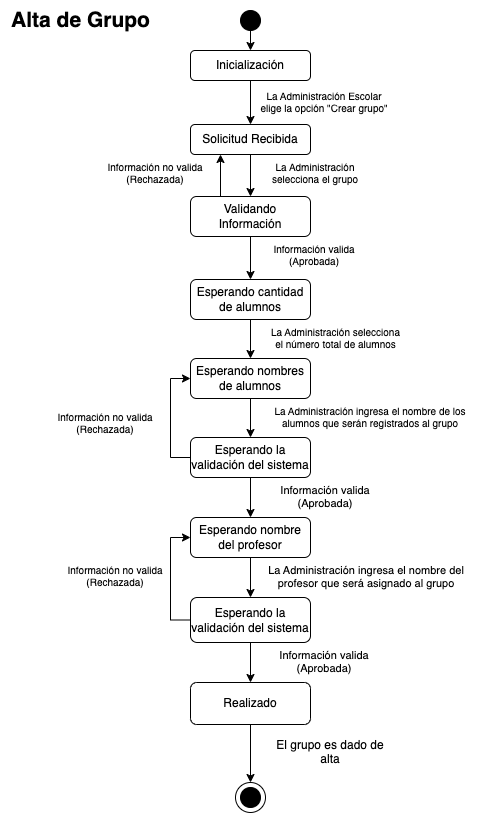

The diagram above was exported from draw.io. Its source (the exported page's mxGraphModel, read from the mxfile embedded in the PNG):
<mxGraphModel dx="936" dy="586" grid="1" gridSize="10" guides="1" tooltips="1" connect="1" arrows="1" fold="1" page="1" pageScale="1" pageWidth="1169" pageHeight="827" math="0" shadow="0">
  <root>
    <mxCell id="0" />
    <mxCell id="1" parent="0" />
    <mxCell id="y82OgEV66uFPziZWA8tG-29" value="" style="ellipse;whiteSpace=wrap;html=1;aspect=fixed;" parent="1" vertex="1">
      <mxGeometry x="285" y="792" width="30" height="30" as="geometry" />
    </mxCell>
    <mxCell id="y82OgEV66uFPziZWA8tG-3" value="Solicitud Recibida" style="rounded=1;whiteSpace=wrap;html=1;" parent="1" vertex="1">
      <mxGeometry x="240" y="134" width="120" height="30" as="geometry" />
    </mxCell>
    <mxCell id="y82OgEV66uFPziZWA8tG-5" value="La Administración Escolar elige la opción &quot;Crear grupo&quot;" style="text;whiteSpace=wrap;align=center;fontSize=10;" parent="1" vertex="1">
      <mxGeometry x="309" y="93" width="130" height="40" as="geometry" />
    </mxCell>
    <mxCell id="y82OgEV66uFPziZWA8tG-6" value="La Administración selecciona el grupo" style="text;whiteSpace=wrap;align=center;fontSize=10;" parent="1" vertex="1">
      <mxGeometry x="310" y="164" width="110" height="40" as="geometry" />
    </mxCell>
    <mxCell id="y82OgEV66uFPziZWA8tG-7" value="Validando Información" style="rounded=1;whiteSpace=wrap;html=1;" parent="1" vertex="1">
      <mxGeometry x="240" y="206" width="120" height="40" as="geometry" />
    </mxCell>
    <mxCell id="y82OgEV66uFPziZWA8tG-8" value="" style="endArrow=classic;html=1;rounded=0;exitX=0.5;exitY=1;exitDx=0;exitDy=0;entryX=0.5;entryY=0;entryDx=0;entryDy=0;" parent="1" source="y82OgEV66uFPziZWA8tG-3" target="y82OgEV66uFPziZWA8tG-7" edge="1">
      <mxGeometry width="50" height="50" relative="1" as="geometry">
        <mxPoint x="390" y="183" as="sourcePoint" />
        <mxPoint x="440" y="133" as="targetPoint" />
      </mxGeometry>
    </mxCell>
    <mxCell id="y82OgEV66uFPziZWA8tG-9" value="" style="endArrow=classic;html=1;rounded=0;exitX=0.25;exitY=0;exitDx=0;exitDy=0;entryX=0.25;entryY=1;entryDx=0;entryDy=0;" parent="1" source="y82OgEV66uFPziZWA8tG-7" target="y82OgEV66uFPziZWA8tG-3" edge="1">
      <mxGeometry width="50" height="50" relative="1" as="geometry">
        <mxPoint x="310" y="103" as="sourcePoint" />
        <mxPoint x="310" y="173" as="targetPoint" />
      </mxGeometry>
    </mxCell>
    <mxCell id="y82OgEV66uFPziZWA8tG-10" value="Información no valida (Rechazada)" style="text;whiteSpace=wrap;align=center;fontSize=10;" parent="1" vertex="1">
      <mxGeometry x="150" y="164" width="110" height="40" as="geometry" />
    </mxCell>
    <mxCell id="y82OgEV66uFPziZWA8tG-11" value="" style="endArrow=classic;html=1;rounded=0;exitX=0.5;exitY=1;exitDx=0;exitDy=0;entryX=0.5;entryY=0;entryDx=0;entryDy=0;" parent="1" source="y82OgEV66uFPziZWA8tG-7" target="y82OgEV66uFPziZWA8tG-15" edge="1">
      <mxGeometry width="50" height="50" relative="1" as="geometry">
        <mxPoint x="290" y="266" as="sourcePoint" />
        <mxPoint x="300" y="313" as="targetPoint" />
      </mxGeometry>
    </mxCell>
    <mxCell id="y82OgEV66uFPziZWA8tG-14" value="Información valida (Aprobada)" style="text;whiteSpace=wrap;align=center;fontSize=10;" parent="1" vertex="1">
      <mxGeometry x="309" y="246" width="110" height="40" as="geometry" />
    </mxCell>
    <mxCell id="y82OgEV66uFPziZWA8tG-22" style="edgeStyle=orthogonalEdgeStyle;rounded=0;orthogonalLoop=1;jettySize=auto;html=1;exitX=0.5;exitY=1;exitDx=0;exitDy=0;entryX=0.5;entryY=0;entryDx=0;entryDy=0;" parent="1" source="y82OgEV66uFPziZWA8tG-15" target="y82OgEV66uFPziZWA8tG-21" edge="1">
      <mxGeometry relative="1" as="geometry" />
    </mxCell>
    <mxCell id="y82OgEV66uFPziZWA8tG-15" value="Esperando cantidad de alumnos" style="rounded=1;whiteSpace=wrap;html=1;" parent="1" vertex="1">
      <mxGeometry x="240" y="289" width="120" height="40" as="geometry" />
    </mxCell>
    <mxCell id="y82OgEV66uFPziZWA8tG-20" value="La Administración selecciona el número total de alumnos" style="text;whiteSpace=wrap;align=center;fontSize=10;" parent="1" vertex="1">
      <mxGeometry x="319.5" y="329" width="131" height="40" as="geometry" />
    </mxCell>
    <mxCell id="y82OgEV66uFPziZWA8tG-21" value="Esperando nombres de alumnos" style="rounded=1;whiteSpace=wrap;html=1;" parent="1" vertex="1">
      <mxGeometry x="240" y="368" width="120" height="40" as="geometry" />
    </mxCell>
    <mxCell id="y82OgEV66uFPziZWA8tG-25" style="edgeStyle=orthogonalEdgeStyle;rounded=0;orthogonalLoop=1;jettySize=auto;html=1;exitX=0.5;exitY=1;exitDx=0;exitDy=0;entryX=0.5;entryY=0;entryDx=0;entryDy=0;" parent="1" source="y82OgEV66uFPziZWA8tG-21" target="y82OgEV66uFPziZWA8tG-27" edge="1">
      <mxGeometry relative="1" as="geometry">
        <mxPoint x="299.64" y="483" as="sourcePoint" />
        <mxPoint x="300" y="533" as="targetPoint" />
      </mxGeometry>
    </mxCell>
    <mxCell id="y82OgEV66uFPziZWA8tG-26" value="La Administración ingresa el nombre de los alumnos que serán registrados al grupo" style="text;whiteSpace=wrap;align=center;fontSize=10;" parent="1" vertex="1">
      <mxGeometry x="310" y="408" width="220" height="40" as="geometry" />
    </mxCell>
    <mxCell id="QBlaeurWhFeT_V8g8BNX-2" style="edgeStyle=orthogonalEdgeStyle;rounded=0;orthogonalLoop=1;jettySize=auto;html=1;exitX=0;exitY=0.5;exitDx=0;exitDy=0;entryX=0;entryY=0.5;entryDx=0;entryDy=0;" parent="1" source="y82OgEV66uFPziZWA8tG-27" target="y82OgEV66uFPziZWA8tG-21" edge="1">
      <mxGeometry relative="1" as="geometry" />
    </mxCell>
    <mxCell id="QBlaeurWhFeT_V8g8BNX-4" style="edgeStyle=orthogonalEdgeStyle;rounded=0;orthogonalLoop=1;jettySize=auto;html=1;exitX=0.5;exitY=1;exitDx=0;exitDy=0;" parent="1" source="y82OgEV66uFPziZWA8tG-27" target="QBlaeurWhFeT_V8g8BNX-3" edge="1">
      <mxGeometry relative="1" as="geometry" />
    </mxCell>
    <mxCell id="y82OgEV66uFPziZWA8tG-27" value="Esperando la validación del sistema" style="rounded=1;whiteSpace=wrap;html=1;" parent="1" vertex="1">
      <mxGeometry x="240" y="447" width="120" height="40" as="geometry" />
    </mxCell>
    <mxCell id="y82OgEV66uFPziZWA8tG-28" value="" style="ellipse;whiteSpace=wrap;html=1;aspect=fixed;strokeColor=default;fillColor=#000000;" parent="1" vertex="1">
      <mxGeometry x="290" y="797" width="20" height="20" as="geometry" />
    </mxCell>
    <mxCell id="QBlaeurWhFeT_V8g8BNX-10" style="edgeStyle=orthogonalEdgeStyle;rounded=0;orthogonalLoop=1;jettySize=auto;html=1;exitX=0.5;exitY=1;exitDx=0;exitDy=0;" parent="1" source="QBlaeurWhFeT_V8g8BNX-3" target="QBlaeurWhFeT_V8g8BNX-9" edge="1">
      <mxGeometry relative="1" as="geometry" />
    </mxCell>
    <mxCell id="QBlaeurWhFeT_V8g8BNX-3" value="Esperando nombre del profesor" style="rounded=1;whiteSpace=wrap;html=1;" parent="1" vertex="1">
      <mxGeometry x="240" y="527" width="120" height="40" as="geometry" />
    </mxCell>
    <mxCell id="QBlaeurWhFeT_V8g8BNX-5" value="Información no valida (Rechazada)" style="text;whiteSpace=wrap;align=center;fontSize=10;" parent="1" vertex="1">
      <mxGeometry x="100" y="414" width="110" height="40" as="geometry" />
    </mxCell>
    <mxCell id="QBlaeurWhFeT_V8g8BNX-6" value="Información valida (Aprobada)" style="text;whiteSpace=wrap;align=center;fontSize=11;" parent="1" vertex="1">
      <mxGeometry x="319.5" y="487" width="110" height="40" as="geometry" />
    </mxCell>
    <mxCell id="QBlaeurWhFeT_V8g8BNX-8" value="La Administración ingresa el nombre del profesor que será asignado al grupo" style="text;whiteSpace=wrap;align=center;fontSize=11;" parent="1" vertex="1">
      <mxGeometry x="315" y="567" width="201.5" height="40" as="geometry" />
    </mxCell>
    <mxCell id="QBlaeurWhFeT_V8g8BNX-11" style="edgeStyle=orthogonalEdgeStyle;rounded=0;orthogonalLoop=1;jettySize=auto;html=1;exitX=0;exitY=0.5;exitDx=0;exitDy=0;entryX=0;entryY=0.5;entryDx=0;entryDy=0;" parent="1" source="QBlaeurWhFeT_V8g8BNX-9" target="QBlaeurWhFeT_V8g8BNX-3" edge="1">
      <mxGeometry relative="1" as="geometry" />
    </mxCell>
    <mxCell id="QBlaeurWhFeT_V8g8BNX-14" style="edgeStyle=orthogonalEdgeStyle;rounded=0;orthogonalLoop=1;jettySize=auto;html=1;exitX=0.5;exitY=1;exitDx=0;exitDy=0;entryX=0.5;entryY=0;entryDx=0;entryDy=0;" parent="1" source="QBlaeurWhFeT_V8g8BNX-9" target="QBlaeurWhFeT_V8g8BNX-13" edge="1">
      <mxGeometry relative="1" as="geometry" />
    </mxCell>
    <mxCell id="QBlaeurWhFeT_V8g8BNX-9" value="Esperando la validación del sistema" style="rounded=1;whiteSpace=wrap;html=1;" parent="1" vertex="1">
      <mxGeometry x="240" y="607" width="120" height="45" as="geometry" />
    </mxCell>
    <mxCell id="QBlaeurWhFeT_V8g8BNX-12" value="Información no valida (Rechazada)" style="text;whiteSpace=wrap;align=center;fontSize=10;" parent="1" vertex="1">
      <mxGeometry x="110" y="567" width="110" height="40" as="geometry" />
    </mxCell>
    <mxCell id="QBlaeurWhFeT_V8g8BNX-15" style="edgeStyle=orthogonalEdgeStyle;rounded=0;orthogonalLoop=1;jettySize=auto;html=1;exitX=0.5;exitY=1;exitDx=0;exitDy=0;entryX=0.5;entryY=0;entryDx=0;entryDy=0;" parent="1" source="QBlaeurWhFeT_V8g8BNX-13" target="y82OgEV66uFPziZWA8tG-29" edge="1">
      <mxGeometry relative="1" as="geometry" />
    </mxCell>
    <mxCell id="QBlaeurWhFeT_V8g8BNX-13" value="Realizado" style="rounded=1;whiteSpace=wrap;html=1;" parent="1" vertex="1">
      <mxGeometry x="240" y="692" width="120" height="42" as="geometry" />
    </mxCell>
    <mxCell id="QBlaeurWhFeT_V8g8BNX-16" value="Información valida (Aprobada)" style="text;whiteSpace=wrap;align=center;fontSize=11;" parent="1" vertex="1">
      <mxGeometry x="319" y="652" width="110" height="40" as="geometry" />
    </mxCell>
    <mxCell id="sNwIfS9T2dlcnENON1M--1" value="" style="ellipse;whiteSpace=wrap;html=1;aspect=fixed;strokeColor=default;fillColor=#000000;" parent="1" vertex="1">
      <mxGeometry x="290" y="20" width="20" height="20" as="geometry" />
    </mxCell>
    <mxCell id="sNwIfS9T2dlcnENON1M--2" style="edgeStyle=orthogonalEdgeStyle;rounded=0;orthogonalLoop=1;jettySize=auto;html=1;exitX=0.5;exitY=1;exitDx=0;exitDy=0;entryX=0.5;entryY=0;entryDx=0;entryDy=0;" parent="1" source="sNwIfS9T2dlcnENON1M--1" target="sNwIfS9T2dlcnENON1M--3" edge="1">
      <mxGeometry relative="1" as="geometry">
        <mxPoint x="280" y="-40" as="sourcePoint" />
      </mxGeometry>
    </mxCell>
    <mxCell id="sNwIfS9T2dlcnENON1M--4" style="edgeStyle=orthogonalEdgeStyle;rounded=0;orthogonalLoop=1;jettySize=auto;html=1;exitX=0.5;exitY=1;exitDx=0;exitDy=0;entryX=0.5;entryY=0;entryDx=0;entryDy=0;" parent="1" source="sNwIfS9T2dlcnENON1M--3" target="y82OgEV66uFPziZWA8tG-3" edge="1">
      <mxGeometry relative="1" as="geometry" />
    </mxCell>
    <mxCell id="sNwIfS9T2dlcnENON1M--3" value="Inicialización" style="rounded=1;whiteSpace=wrap;html=1;" parent="1" vertex="1">
      <mxGeometry x="240" y="60" width="120" height="30" as="geometry" />
    </mxCell>
    <mxCell id="sNwIfS9T2dlcnENON1M--5" value="El grupo es dado de alta" style="text;whiteSpace=wrap;align=center;" parent="1" vertex="1">
      <mxGeometry x="325" y="741" width="110" height="40" as="geometry" />
    </mxCell>
    <mxCell id="sNwIfS9T2dlcnENON1M--6" value="Alta de Grupo" style="text;html=1;align=center;verticalAlign=middle;resizable=0;points=[];autosize=1;strokeColor=none;fillColor=none;fontSize=21;fontStyle=1" parent="1" vertex="1">
      <mxGeometry x="50" y="10" width="160" height="40" as="geometry" />
    </mxCell>
  </root>
</mxGraphModel>